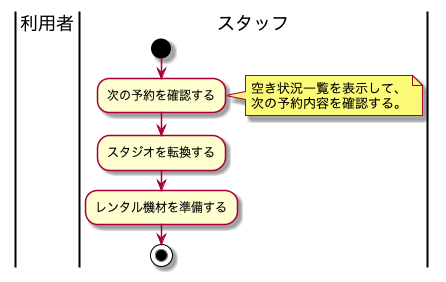

The diagram above was rendered by PlantUML. Its source (embedded in the PNG):
@startuml BusinessFlow

|利用者|

|スタッフ|
start
:次の予約を確認する;
note right
空き状況一覧を表示して、
次の予約内容を確認する。
end note

:スタジオを転換する;

:レンタル機材を準備する;

stop

@enduml